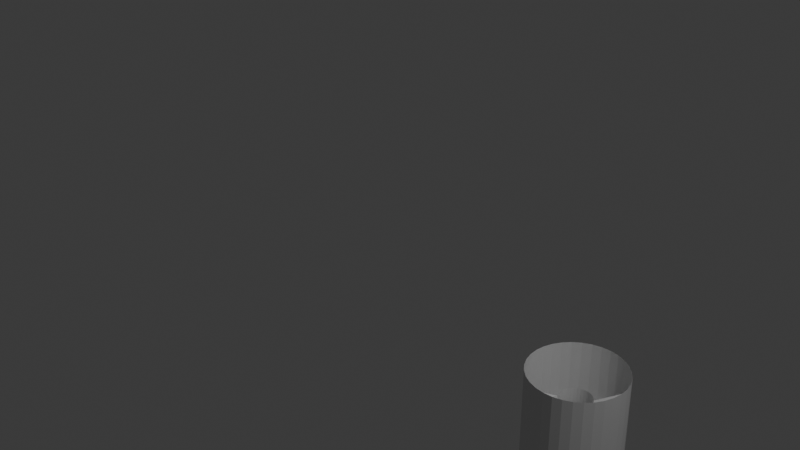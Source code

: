 # Source: Initial_3D_robot_design.blend  (saved by Blender 4.2.66; exported with 4.5.12 LTS)
import bpy
from mathutils import Matrix  # noqa: F401  (used for matrix-valued properties, if any)

bpy.ops.wm.read_factory_settings(use_empty=True)
scene = bpy.context.scene
scene.name = 'Scene'

# ---- collections
col_collection = bpy.data.collections.new('Collection'); scene.collection.children.link(col_collection)

# ---- world
world_world = bpy.data.worlds.new('World'); scene.world = world_world
world_world.use_nodes = True; world_world.node_tree.nodes.clear()
_N = world_world.node_tree.nodes; _L = world_world.node_tree.links
n0 = _N.new('ShaderNodeOutputWorld'); n0.name = 'World Output'; n0.location = (300, 300)
n1 = _N.new('ShaderNodeBackground'); n1.name = 'Background'; n1.location = (10, 300)
n1.inputs[0].default_value = (0.05088, 0.05088, 0.05088, 1.0)
_L.new(n1.outputs[0], n0.inputs[0])
n0.is_active_output = True
world_world.color = (0.05088, 0.05088, 0.05088)
world_world.sun_shadow_jitter_overblur = 0.0

# ---- cameras
cam_camera = bpy.data.cameras.new('Camera')
cam_camera.clip_end = 100.0
cam_camera.ortho_scale = 7.314

# ---- lights
light_light = bpy.data.lights.new('Light', 'POINT')
light_light.energy = 1000.0
light_light.shadow_soft_size = 0.1

# ---- meshes
me_cylinder = bpy.data.meshes.new('Cylinder')
me_cylinder.from_pydata([(7.319e-10, 0.5825, -0.5825), (7.319e-10, 0.5825, 0.5825), (0.1136, 0.5713, -0.5825), (0.1136, 0.5713, 0.5825), (0.2229, 0.5382, -0.5825), (0.2229, 0.5382, 0.5825), (0.3236, 0.4844, -0.5825), (0.3236, 0.4844, 0.5825), (0.4119, 0.4119, -0.5825), (0.4119, 0.4119, 0.5825), (0.4844, 0.3236, -0.5825), (0.4844, 0.3236, 0.5825), (0.5382, 0.2229, -0.5825), (0.5382, 0.2229, 0.5825), (0.5713, 0.1136, -0.5825), (0.5713, 0.1136, 0.5825), (0.5825, -2.196e-09, -0.5825), (0.5825, -2.196e-09, 0.5825), (0.5713, -0.1136, -0.5825), (0.5713, -0.1136, 0.5825), (0.5382, -0.2229, -0.5825), (0.5382, -0.2229, 0.5825), (0.4844, -0.3236, -0.5825), (0.4844, -0.3236, 0.5825), (0.4119, -0.4119, -0.5825), (0.4119, -0.4119, 0.5825), (0.3236, -0.4844, -0.5825), (0.3236, -0.4844, 0.5825), (0.2229, -0.5382, -0.5825), (0.2229, -0.5382, 0.5825), (0.1136, -0.5713, -0.5825), (0.1136, -0.5713, 0.5825), (7.319e-10, -0.5825, -0.5825), (7.319e-10, -0.5825, 0.5825), (-0.1136, -0.5713, -0.5825), (-0.1136, -0.5713, 0.5825), (-0.2229, -0.5382, -0.5825), (-0.2229, -0.5382, 0.5825), (-0.3236, -0.4844, -0.5825), (-0.3236, -0.4844, 0.5825), (-0.4119, -0.4119, -0.5825), (-0.4119, -0.4119, 0.5825), (-0.4844, -0.3236, -0.5825), (-0.4844, -0.3236, 0.5825), (-0.5382, -0.2229, -0.5825), (-0.5382, -0.2229, 0.5825), (-0.5713, -0.1136, -0.5825), (-0.5713, -0.1136, 0.5825), (-0.5825, -2.196e-09, -0.5825), (-0.5825, -2.196e-09, 0.5825), (-0.5713, 0.1136, -0.5825), (-0.5713, 0.1136, 0.5825), (-0.5382, 0.2229, -0.5825), (-0.5382, 0.2229, 0.5825), (-0.4844, 0.3236, -0.5825), (-0.4844, 0.3236, 0.5825), (-0.4119, 0.4119, -0.5825), (-0.4119, 0.4119, 0.5825), (-0.3236, 0.4844, -0.5825), (-0.3236, 0.4844, 0.5825), (-0.2229, 0.5382, -0.5825), (-0.2229, 0.5382, 0.5825), (-0.1136, 0.5713, -0.5825), (-0.1136, 0.5713, 0.5825), (7.319e-10, 0.5825, -0.5825), (0.1136, 0.5713, -0.5825), (0.2229, 0.5382, -0.5825), (0.3236, 0.4844, -0.5825), (0.4119, 0.4119, -0.5825), (0.4844, 0.3236, -0.5825), (0.5382, 0.2229, -0.5825), (0.5713, 0.1136, -0.5825), (0.5825, -2.196e-09, -0.5825), (0.5713, -0.1136, -0.5825), (0.5382, -0.2229, -0.5825), (0.4844, -0.3236, -0.5825), (0.4119, -0.4119, -0.5825), (0.3236, -0.4844, -0.5825), (0.2229, -0.5382, -0.5825), (0.1136, -0.5713, -0.5825), (7.319e-10, -0.5825, -0.5825), (-0.1136, -0.5713, -0.5825), (-0.2229, -0.5382, -0.5825), (-0.3236, -0.4844, -0.5825), (-0.4119, -0.4119, -0.5825), (-0.4844, -0.3236, -0.5825), (-0.5382, -0.2229, -0.5825), (-0.5713, -0.1136, -0.5825), (-0.5825, -2.196e-09, -0.5825), (-0.5713, 0.1136, -0.5825), (-0.5382, 0.2229, -0.5825), (-0.4844, 0.3236, -0.5825), (-0.4119, 0.4119, -0.5825), (-0.3236, 0.4844, -0.5825), (-0.2229, 0.5382, -0.5825), (-0.1136, 0.5713, -0.5825), (7.319e-10, 0.5825, -0.5825), (0.1136, 0.5713, -0.5825), (0.2229, 0.5382, -0.5825), (0.3236, 0.4844, -0.5825), (0.4119, 0.4119, -0.5825), (0.4844, 0.3236, -0.5825), (0.5382, 0.2229, -0.5825), (0.5713, 0.1136, -0.5825), (0.5825, -2.196e-09, -0.5825), (0.5713, -0.1136, -0.5825), (0.5382, -0.2229, -0.5825), (0.4844, -0.3236, -0.5825), (0.4119, -0.4119, -0.5825), (0.3236, -0.4844, -0.5825), (0.2229, -0.5382, -0.5825), (0.1136, -0.5713, -0.5825), (7.319e-10, -0.5825, -0.5825), (-0.1136, -0.5713, -0.5825), (-0.2229, -0.5382, -0.5825), (-0.3236, -0.4844, -0.5825), (-0.4119, -0.4119, -0.5825), (-0.4844, -0.3236, -0.5825), (-0.5382, -0.2229, -0.5825), (-0.5713, -0.1136, -0.5825), (-0.5825, -2.196e-09, -0.5825), (-0.5713, 0.1136, -0.5825), (-0.5382, 0.2229, -0.5825), (-0.4844, 0.3236, -0.5825), (-0.4119, 0.4119, -0.5825), (-0.3236, 0.4844, -0.5825), (-0.2229, 0.5382, -0.5825), (-0.1136, 0.5713, -0.5825), (7.319e-10, 0.5825, -0.5825), (0.1136, 0.5713, -0.5825), (0.2229, 0.5382, -0.5825), (0.3236, 0.4844, -0.5825), (0.4119, 0.4119, -0.5825), (0.4844, 0.3236, -0.5825), (0.5382, 0.2229, -0.5825), (0.5713, 0.1136, -0.5825), (0.5825, -2.196e-09, -0.5825), (0.5713, -0.1136, -0.5825), (0.5382, -0.2229, -0.5825), (0.4844, -0.3236, -0.5825), (0.4119, -0.4119, -0.5825), (0.3236, -0.4844, -0.5825), (0.2229, -0.5382, -0.5825), (0.1136, -0.5713, -0.5825), (7.319e-10, -0.5825, -0.5825), (-0.1136, -0.5713, -0.5825), (-0.2229, -0.5382, -0.5825), (-0.3236, -0.4844, -0.5825), (-0.4119, -0.4119, -0.5825), (-0.4844, -0.3236, -0.5825), (-0.5382, -0.2229, -0.5825), (-0.5713, -0.1136, -0.5825), (-0.5825, -2.196e-09, -0.5825), (-0.5713, 0.1136, -0.5825), (-0.5382, 0.2229, -0.5825), (-0.4844, 0.3236, -0.5825), (-0.4119, 0.4119, -0.5825), (-0.3236, 0.4844, -0.5825), (-0.2229, 0.5382, -0.5825), (-0.1136, 0.5713, -0.5825), (7.319e-10, 0.3284, -0.5825), (0.06406, 0.3221, -0.5825), (0.1257, 0.3034, -0.5825), (0.1824, 0.273, -0.5825), (0.2322, 0.2322, -0.5825), (0.273, 0.1824, -0.5825), (0.3034, 0.1257, -0.5825), (0.3221, 0.06406, -0.5825), (0.3284, -3.147e-09, -0.5825), (0.3221, -0.06406, -0.5825), (0.3034, -0.1257, -0.5825), (0.273, -0.1824, -0.5825), (0.2322, -0.2322, -0.5825), (0.1824, -0.273, -0.5825), (0.1257, -0.3034, -0.5825), (0.06406, -0.3221, -0.5825), (7.319e-10, -0.3284, -0.5825), (-0.06406, -0.3221, -0.5825), (-0.1257, -0.3034, -0.5825), (-0.1824, -0.273, -0.5825), (-0.2322, -0.2322, -0.5825), (-0.273, -0.1824, -0.5825), (-0.3034, -0.1257, -0.5825), (-0.3221, -0.06406, -0.5825), (-0.3284, -3.147e-09, -0.5825), (-0.3221, 0.06406, -0.5825), (-0.3034, 0.1257, -0.5825), (-0.273, 0.1824, -0.5825), (-0.2322, 0.2322, -0.5825), (-0.1824, 0.273, -0.5825), (-0.1257, 0.3034, -0.5825), (-0.06406, 0.3221, -0.5825), (7.319e-10, 0.3284, -0.3797), (0.06406, 0.3221, -0.3797), (0.1257, 0.3034, -0.3797), (0.1824, 0.273, -0.3797), (0.2322, 0.2322, -0.3797), (0.273, 0.1824, -0.3797), (0.3034, 0.1257, -0.3797), (0.3221, 0.06406, -0.3797), (0.3284, -3.147e-09, -0.3797), (0.3221, -0.06406, -0.3797), (0.3034, -0.1257, -0.3797), (0.273, -0.1824, -0.3797), (0.2322, -0.2322, -0.3797), (0.1824, -0.273, -0.3797), (0.1257, -0.3034, -0.3797), (0.06406, -0.3221, -0.3797), (7.319e-10, -0.3284, -0.3797), (-0.06406, -0.3221, -0.3797), (-0.1257, -0.3034, -0.3797), (-0.1824, -0.273, -0.3797), (-0.2322, -0.2322, -0.3797), (-0.273, -0.1824, -0.3797), (-0.3034, -0.1257, -0.3797), (-0.3221, -0.06406, -0.3797), (-0.3284, -3.147e-09, -0.3797), (-0.3221, 0.06406, -0.3797), (-0.3034, 0.1257, -0.3797), (-0.273, 0.1824, -0.3797), (-0.2322, 0.2322, -0.3797), (-0.1824, 0.273, -0.3797), (-0.1257, 0.3034, -0.3797), (-0.06406, 0.3221, -0.3797), (3.17e-08, 0.1971, -0.3797), (0.03844, 0.1933, -0.3797), (0.07541, 0.1821, -0.3797), (0.1095, 0.1638, -0.3797), (0.1393, 0.1393, -0.3797), (0.1638, 0.1095, -0.3797), (0.1821, 0.07541, -0.3797), (0.1933, 0.03844, -0.3797), (0.1971, -4.622e-09, -0.3797), (0.1933, -0.03844, -0.3797), (0.1821, -0.07541, -0.3797), (0.1638, -0.1095, -0.3797), (0.1393, -0.1393, -0.3797), (0.1095, -0.1638, -0.3797), (0.07541, -0.1821, -0.3797), (0.03844, -0.1933, -0.3797), (-3.024e-08, -0.1971, -0.3797), (-0.03844, -0.1933, -0.3797), (-0.07541, -0.1821, -0.3797), (-0.1095, -0.1638, -0.3797), (-0.1393, -0.1393, -0.3797), (-0.1638, -0.1095, -0.3797), (-0.1821, -0.07541, -0.3797), (-0.1933, -0.03844, -0.3797), (-0.1971, -4.622e-09, -0.3797), (-0.1933, 0.03844, -0.3797), (-0.1821, 0.07541, -0.3797), (-0.1638, 0.1095, -0.3797), (-0.1393, 0.1393, -0.3797), (-0.1095, 0.1638, -0.3797), (-0.07541, 0.1821, -0.3797), (-0.03844, 0.1933, -0.3797), (7.319e-10, 0.3284, -0.3797), (0.06406, 0.3221, -0.3797), (0.1257, 0.3034, -0.3797), (0.1824, 0.273, -0.3797), (0.2322, 0.2322, -0.3797), (0.273, 0.1824, -0.3797), (0.3034, 0.1257, -0.3797), (0.3221, 0.06406, -0.3797), (0.3284, -3.147e-09, -0.3797), (0.3221, -0.06406, -0.3797), (0.3034, -0.1257, -0.3797), (0.273, -0.1824, -0.3797), (0.2322, -0.2322, -0.3797), (0.1824, -0.273, -0.3797), (0.1257, -0.3034, -0.3797), (0.06406, -0.3221, -0.3797), (7.319e-10, -0.3284, -0.3797), (-0.06406, -0.3221, -0.3797), (-0.1257, -0.3034, -0.3797), (-0.1824, -0.273, -0.3797), (-0.2322, -0.2322, -0.3797), (-0.273, -0.1824, -0.3797), (-0.3034, -0.1257, -0.3797), (-0.3221, -0.06406, -0.3797), (-0.3284, -3.147e-09, -0.3797), (-0.3221, 0.06406, -0.3797), (-0.3034, 0.1257, -0.3797), (-0.273, 0.1824, -0.3797), (-0.2322, 0.2322, -0.3797), (-0.1824, 0.273, -0.3797), (-0.1257, 0.3034, -0.3797), (-0.06406, 0.3221, -0.3797), (6.441e-08, 0.1971, 0.2285), (0.03844, 0.1933, 0.2285), (0.07541, 0.1821, 0.2285), (0.1095, 0.1638, 0.2285), (0.1393, 0.1393, 0.2285), (0.1638, 0.1095, 0.2285), (0.1821, 0.07541, 0.2285), (0.1933, 0.03844, 0.2285), (0.1971, -4.622e-09, 0.2285), (0.1933, -0.03844, 0.2285), (0.1821, -0.07541, 0.2285), (0.1638, -0.1095, 0.2285), (0.1393, -0.1393, 0.2285), (0.1095, -0.1638, 0.2285), (0.07541, -0.1821, 0.2285), (0.03844, -0.1933, 0.2285), (2.472e-09, -0.1971, 0.2285), (-0.03844, -0.1933, 0.2285), (-0.07541, -0.1821, 0.2285), (-0.1095, -0.1638, 0.2285), (-0.1393, -0.1393, 0.2285), (-0.1638, -0.1095, 0.2285), (-0.1821, -0.07541, 0.2285), (-0.1933, -0.03844, 0.2285), (-0.1971, -4.622e-09, 0.2285), (-0.1933, 0.03844, 0.2285), (-0.1821, 0.07541, 0.2285), (-0.1638, 0.1095, 0.2285), (-0.1393, 0.1393, 0.2285), (-0.1095, 0.1638, 0.2285), (-0.07541, 0.1821, 0.2285), (-0.03844, 0.1933, 0.2285), (0.1821, 0.07541, -2.789), (0.1933, 0.03844, -2.789), (-0.1638, 0.1095, -2.789), (-0.1393, 0.1393, -2.789), (0.1821, 0.07541, -2.788), (0.1933, 0.03844, -2.788), (-0.1638, 0.1095, -2.788), (-0.1393, 0.1393, -2.788)], [], [(0, 1, 3, 2), (2, 3, 5, 4), (4, 5, 7, 6), (6, 7, 9, 8), (8, 9, 11, 10), (10, 11, 13, 12), (12, 13, 15, 14), (14, 15, 17, 16), (16, 17, 19, 18), (18, 19, 21, 20), (20, 21, 23, 22), (22, 23, 25, 24), (24, 25, 27, 26), (26, 27, 29, 28), (28, 29, 31, 30), (30, 31, 33, 32), (32, 33, 35, 34), (34, 35, 37, 36), (36, 37, 39, 38), (38, 39, 41, 40), (40, 41, 43, 42), (42, 43, 45, 44), (44, 45, 47, 46), (46, 47, 49, 48), (48, 49, 51, 50), (50, 51, 53, 52), (52, 53, 55, 54), (54, 55, 57, 56), (56, 57, 59, 58), (58, 59, 61, 60), (60, 61, 63, 62), (62, 63, 1, 0), (20, 22, 75, 74), (66, 67, 99, 98), (38, 40, 84, 83), (56, 58, 93, 92), (12, 14, 71, 70), (30, 32, 80, 79), (48, 50, 89, 88), (4, 6, 67, 66), (22, 24, 76, 75), (40, 42, 85, 84), (58, 60, 94, 93), (14, 16, 72, 71), (32, 34, 81, 80), (50, 52, 90, 89), (6, 8, 68, 67), (24, 26, 77, 76), (42, 44, 86, 85), (60, 62, 95, 94), (16, 18, 73, 72), (34, 36, 82, 81), (52, 54, 91, 90), (8, 10, 69, 68), (26, 28, 78, 77), (44, 46, 87, 86), (0, 2, 65, 64), (62, 0, 64, 95), (18, 20, 74, 73), (36, 38, 83, 82), (54, 56, 92, 91), (10, 12, 70, 69), (28, 30, 79, 78), (46, 48, 88, 87), (2, 4, 66, 65), (93, 94, 126, 125), (80, 81, 113, 112), (67, 68, 100, 99), (94, 95, 127, 126), (81, 82, 114, 113), (68, 69, 101, 100), (95, 64, 96, 127), (82, 83, 115, 114), (69, 70, 102, 101), (83, 84, 116, 115), (70, 71, 103, 102), (84, 85, 117, 116), (71, 72, 104, 103), (85, 86, 118, 117), (72, 73, 105, 104), (86, 87, 119, 118), (73, 74, 106, 105), (87, 88, 120, 119), (74, 75, 107, 106), (88, 89, 121, 120), (75, 76, 108, 107), (89, 90, 122, 121), (76, 77, 109, 108), (90, 91, 123, 122), (77, 78, 110, 109), (64, 65, 97, 96), (91, 92, 124, 123), (78, 79, 111, 110), (65, 66, 98, 97), (92, 93, 125, 124), (79, 80, 112, 111), (165, 166, 198, 197), (161, 160, 128, 129), (162, 161, 129, 130), (163, 162, 130, 131), (164, 163, 131, 132), (165, 164, 132, 133), (166, 165, 133, 134), (167, 166, 134, 135), (168, 167, 135, 136), (169, 168, 136, 137), (170, 169, 137, 138), (171, 170, 138, 139), (172, 171, 139, 140), (173, 172, 140, 141), (174, 173, 141, 142), (175, 174, 142, 143), (176, 175, 143, 144), (177, 176, 144, 145), (178, 177, 145, 146), (179, 178, 146, 147), (180, 179, 147, 148), (181, 180, 148, 149), (182, 181, 149, 150), (183, 182, 150, 151), (184, 183, 151, 152), (185, 184, 152, 153), (186, 185, 153, 154), (187, 186, 154, 155), (188, 187, 155, 156), (189, 188, 156, 157), (190, 189, 157, 158), (191, 190, 158, 159), (160, 191, 159, 128), (195, 196, 260, 259), (179, 180, 212, 211), (166, 167, 199, 198), (180, 181, 213, 212), (167, 168, 200, 199), (181, 182, 214, 213), (168, 169, 201, 200), (182, 183, 215, 214), (169, 170, 202, 201), (183, 184, 216, 215), (170, 171, 203, 202), (184, 185, 217, 216), (171, 172, 204, 203), (185, 186, 218, 217), (172, 173, 205, 204), (186, 187, 219, 218), (173, 174, 206, 205), (160, 161, 193, 192), (187, 188, 220, 219), (174, 175, 207, 206), (161, 162, 194, 193), (188, 189, 221, 220), (175, 176, 208, 207), (162, 163, 195, 194), (189, 190, 222, 221), (176, 177, 209, 208), (163, 164, 196, 195), (190, 191, 223, 222), (177, 178, 210, 209), (164, 165, 197, 196), (191, 160, 192, 223), (178, 179, 211, 210), (251, 252, 316, 315), (222, 223, 287, 286), (209, 210, 274, 273), (196, 197, 261, 260), (223, 192, 256, 287), (210, 211, 275, 274), (197, 198, 262, 261), (211, 212, 276, 275), (198, 199, 263, 262), (212, 213, 277, 276), (199, 200, 264, 263), (213, 214, 278, 277), (200, 201, 265, 264), (214, 215, 279, 278), (201, 202, 266, 265), (215, 216, 280, 279), (202, 203, 267, 266), (216, 217, 281, 280), (203, 204, 268, 267), (217, 218, 282, 281), (204, 205, 269, 268), (218, 219, 283, 282), (205, 206, 270, 269), (192, 193, 257, 256), (219, 220, 284, 283), (206, 207, 271, 270), (193, 194, 258, 257), (220, 221, 285, 284), (207, 208, 272, 271), (194, 195, 259, 258), (221, 222, 286, 285), (208, 209, 273, 272), (225, 224, 256, 257), (226, 225, 257, 258), (227, 226, 258, 259), (228, 227, 259, 260), (229, 228, 260, 261), (230, 229, 261, 262), (231, 230, 262, 263), (232, 231, 263, 264), (233, 232, 264, 265), (234, 233, 265, 266), (235, 234, 266, 267), (236, 235, 267, 268), (237, 236, 268, 269), (238, 237, 269, 270), (239, 238, 270, 271), (240, 239, 271, 272), (241, 240, 272, 273), (242, 241, 273, 274), (243, 242, 274, 275), (244, 243, 275, 276), (245, 244, 276, 277), (246, 245, 277, 278), (247, 246, 278, 279), (248, 247, 279, 280), (249, 248, 280, 281), (250, 249, 281, 282), (251, 250, 282, 283), (252, 251, 283, 284), (253, 252, 284, 285), (254, 253, 285, 286), (255, 254, 286, 287), (224, 255, 287, 256), (238, 239, 303, 302), (225, 226, 290, 289), (252, 253, 317, 316), (239, 240, 304, 303), (226, 227, 291, 290), (253, 254, 318, 317), (240, 241, 305, 304), (227, 228, 292, 291), (254, 255, 319, 318), (241, 242, 306, 305), (228, 229, 293, 292), (255, 224, 288, 319), (242, 243, 307, 306), (229, 230, 294, 293), (243, 244, 308, 307), (230, 231, 295, 294), (244, 245, 309, 308), (231, 232, 296, 295), (245, 246, 310, 309), (232, 233, 297, 296), (246, 247, 311, 310), (233, 234, 298, 297), (247, 248, 312, 311), (234, 235, 299, 298), (248, 249, 313, 312), (235, 236, 300, 299), (249, 250, 314, 313), (236, 237, 301, 300), (250, 251, 315, 314), (237, 238, 302, 301), (224, 225, 289, 288), (322, 323, 327, 326), (320, 321, 325, 324), (234, 23, 21, 297, 298, 299), (25, 23, 299, 300, 301), (21, 19, 295, 296, 297), (27, 25, 301, 302, 303), (29, 27, 303, 304, 305), (19, 17, 293, 294, 295), (307, 31, 29, 242, 306), (33, 31, 307, 308, 309)])
_uv = me_cylinder.uv_layers.new(name='UVMap')
_uv.uv.foreach_set('vector', [1.0, 0.5, 1.0, 1.0, 0.9688, 1.0, 0.9688, 0.5, 0.9688, 0.5, 0.9688, 1.0, 0.9375, 1.0, 0.9375, 0.5, 0.9375, 0.5, 0.9375, 1.0, 0.9062, 1.0, 0.9062, 0.5, 0.9062, 0.5, 0.9062, 1.0, 0.875, 1.0, 0.875, 0.5, 0.875, 0.5, 0.875, 1.0, 0.8438, 1.0, 0.8438, 0.5, 0.8438, 0.5, 0.8438, 1.0, 0.8125, 1.0, 0.8125, 0.5, 0.8125, 0.5, 0.8125, 1.0, 0.7812, 1.0, 0.7812, 0.5, 0.7812, 0.5, 0.7812, 1.0, 0.75, 1.0, 0.75, 0.5, 0.75, 0.5, 0.75, 1.0, 0.7188, 1.0, 0.7188, 0.5, 0.7188, 0.5, 0.7188, 1.0, 0.6875, 1.0, 0.6875, 0.5, 0.6875, 0.5, 0.6875, 1.0, 0.6562, 1.0, 0.6562, 0.5, 0.6562, 0.5, 0.6562, 1.0, 0.625, 1.0, 0.625, 0.5, 0.625, 0.5, 0.625, 1.0, 0.5938, 1.0, 0.5938, 0.5, 0.5938, 0.5, 0.5938, 1.0, 0.5625, 1.0, 0.5625, 0.5, 0.5625, 0.5, 0.5625, 1.0, 0.5312, 1.0, 0.5312, 0.5, 0.5312, 0.5, 0.5312, 1.0, 0.5, 1.0, 0.5, 0.5, 0.5, 0.5, 0.5, 1.0, 0.4688, 1.0, 0.4688, 0.5, 0.4688, 0.5, 0.4688, 1.0, 0.4375, 1.0, 0.4375, 0.5, 0.4375, 0.5, 0.4375, 1.0, 0.4062, 1.0, 0.4062, 0.5, 0.4062, 0.5, 0.4062, 1.0, 0.375, 1.0, 0.375, 0.5, 0.375, 0.5, 0.375, 1.0, 0.3438, 1.0, 0.3438, 0.5, 0.3438, 0.5, 0.3438, 1.0, 0.3125, 1.0, 0.3125, 0.5, 0.3125, 0.5, 0.3125, 1.0, 0.2812, 1.0, 0.2812, 0.5, 0.2812, 0.5, 0.2812, 1.0, 0.25, 1.0, 0.25, 0.5, 0.25, 0.5, 0.25, 1.0, 0.2188, 1.0, 0.2188, 0.5, 0.2188, 0.5, 0.2188, 1.0, 0.1875, 1.0, 0.1875, 0.5, 0.1875, 0.5, 0.1875, 1.0, 0.1562, 1.0, 0.1562, 0.5, 0.1562, 0.5, 0.1562, 1.0, 0.125, 1.0, 0.125, 0.5, 0.125, 0.5, 0.125, 1.0, 0.09375, 1.0, 0.09375, 0.5, 0.09375, 0.5, 0.09375, 1.0, 0.0625, 1.0, 0.0625, 0.5, 0.0625, 0.5, 0.0625, 1.0, 0.03125, 1.0, 0.03125, 0.5, 0.03125, 0.5, 0.03125, 1.0, 0.0, 1.0, 0.0, 0.5, 0.6875, 0.5, 0.6562, 0.5, 0.6562, 0.5, 0.6875, 0.5, 0.9375, 0.5, 0.9062, 0.5, 0.9062, 0.5, 0.9375, 0.5, 0.4062, 0.5, 0.375, 0.5, 0.375, 0.5, 0.4062, 0.5, 0.125, 0.5, 0.09375, 0.5, 0.09375, 0.5, 0.125, 0.5, 0.8125, 0.5, 0.7812, 0.5, 0.7812, 0.5, 0.8125, 0.5, 0.5312, 0.5, 0.5, 0.5, 0.5, 0.5, 0.5312, 0.5, 0.25, 0.5, 0.2188, 0.5, 0.2188, 0.5, 0.25, 0.5, 0.9375, 0.5, 0.9062, 0.5, 0.9062, 0.5, 0.9375, 0.5, 0.6562, 0.5, 0.625, 0.5, 0.625, 0.5, 0.6562, 0.5, 0.375, 0.5, 0.3438, 0.5, 0.3438, 0.5, 0.375, 0.5, 0.09375, 0.5, 0.0625, 0.5, 0.0625, 0.5, 0.09375, 0.5, 0.7812, 0.5, 0.75, 0.5, 0.75, 0.5, 0.7812, 0.5, 0.5, 0.5, 0.4688, 0.5, 0.4688, 0.5, 0.5, 0.5, 0.2188, 0.5, 0.1875, 0.5, 0.1875, 0.5, 0.2188, 0.5, 0.9062, 0.5, 0.875, 0.5, 0.875, 0.5, 0.9062, 0.5, 0.625, 0.5, 0.5938, 0.5, 0.5938, 0.5, 0.625, 0.5, 0.3438, 0.5, 0.3125, 0.5, 0.3125, 0.5, 0.3438, 0.5, 0.0625, 0.5, 0.03125, 0.5, 0.03125, 0.5, 0.0625, 0.5, 0.75, 0.5, 0.7188, 0.5, 0.7188, 0.5, 0.75, 0.5, 0.4688, 0.5, 0.4375, 0.5, 0.4375, 0.5, 0.4688, 0.5, 0.1875, 0.5, 0.1562, 0.5, 0.1562, 0.5, 0.1875, 0.5, 0.875, 0.5, 0.8438, 0.5, 0.8438, 0.5, 0.875, 0.5, 0.5938, 0.5, 0.5625, 0.5, 0.5625, 0.5, 0.5938, 0.5, 0.3125, 0.5, 0.2812, 0.5, 0.2812, 0.5, 0.3125, 0.5, 1.0, 0.5, 0.9688, 0.5, 0.9688, 0.5, 1.0, 0.5, 0.03125, 0.5, 0.0, 0.5, 0.0, 0.5, 0.03125, 0.5, 0.7188, 0.5, 0.6875, 0.5, 0.6875, 0.5, 0.7188, 0.5, 0.4375, 0.5, 0.4062, 0.5, 0.4062, 0.5, 0.4375, 0.5, 0.1562, 0.5, 0.125, 0.5, 0.125, 0.5, 0.1562, 0.5, 0.8438, 0.5, 0.8125, 0.5, 0.8125, 0.5, 0.8438, 0.5, 0.5625, 0.5, 0.5312, 0.5, 0.5312, 0.5, 0.5625, 0.5, 0.2812, 0.5, 0.25, 0.5, 0.25, 0.5, 0.2812, 0.5, 0.9688, 0.5, 0.9375, 0.5, 0.9375, 0.5, 0.9688, 0.5, 0.09375, 0.5, 0.0625, 0.5, 0.0625, 0.5, 0.09375, 0.5, 0.5, 0.5, 0.4688, 0.5, 0.4688, 0.5, 0.5, 0.5, 0.9062, 0.5, 0.875, 0.5, 0.875, 0.5, 0.9062, 0.5, 0.0625, 0.5, 0.03125, 0.5, 0.03125, 0.5, 0.0625, 0.5, 0.4688, 0.5, 0.4375, 0.5, 0.4375, 0.5, 0.4688, 0.5, 0.875, 0.5, 0.8438, 0.5, 0.8438, 0.5, 0.875, 0.5, 0.03125, 0.5, 0.0, 0.5, 0.0, 0.5, 0.03125, 0.5, 0.4375, 0.5, 0.4062, 0.5, 0.4062, 0.5, 0.4375, 0.5, 0.8438, 0.5, 0.8125, 0.5, 0.8125, 0.5, 0.8438, 0.5, 0.4062, 0.5, 0.375, 0.5, 0.375, 0.5, 0.4062, 0.5, 0.8125, 0.5, 0.7812, 0.5, 0.7812, 0.5, 0.8125, 0.5, 0.375, 0.5, 0.3438, 0.5, 0.3438, 0.5, 0.375, 0.5, 0.7812, 0.5, 0.75, 0.5, 0.75, 0.5, 0.7812, 0.5, 0.3438, 0.5, 0.3125, 0.5, 0.3125, 0.5, 0.3438, 0.5, 0.75, 0.5, 0.7188, 0.5, 0.7188, 0.5, 0.75, 0.5, 0.3125, 0.5, 0.2812, 0.5, 0.2812, 0.5, 0.3125, 0.5, 0.7188, 0.5, 0.6875, 0.5, 0.6875, 0.5, 0.7188, 0.5, 0.2812, 0.5, 0.25, 0.5, 0.25, 0.5, 0.2812, 0.5, 0.6875, 0.5, 0.6562, 0.5, 0.6562, 0.5, 0.6875, 0.5, 0.25, 0.5, 0.2188, 0.5, 0.2188, 0.5, 0.25, 0.5, 0.6562, 0.5, 0.625, 0.5, 0.625, 0.5, 0.6562, 0.5, 0.2188, 0.5, 0.1875, 0.5, 0.1875, 0.5, 0.2188, 0.5, 0.625, 0.5, 0.5938, 0.5, 0.5938, 0.5, 0.625, 0.5, 0.1875, 0.5, 0.1562, 0.5, 0.1562, 0.5, 0.1875, 0.5, 0.5938, 0.5, 0.5625, 0.5, 0.5625, 0.5, 0.5938, 0.5, 1.0, 0.5, 0.9688, 0.5, 0.9688, 0.5, 1.0, 0.5, 0.1562, 0.5, 0.125, 0.5, 0.125, 0.5, 0.1562, 0.5, 0.5625, 0.5, 0.5312, 0.5, 0.5312, 0.5, 0.5625, 0.5, 0.9688, 0.5, 0.9375, 0.5, 0.9375, 0.5, 0.9688, 0.5, 0.125, 0.5, 0.09375, 0.5, 0.09375, 0.5, 0.125, 0.5, 0.5312, 0.5, 0.5, 0.5, 0.5, 0.5, 0.5312, 0.5, 0.8625, 0.3252, 0.875, 0.3018, 0.875, 0.3018, 0.8625, 0.3252, 0.7764, 0.3827, 0.75, 0.3853, 0.75, 0.49, 0.7968, 0.4854, 0.8018, 0.375, 0.7764, 0.3827, 0.7968, 0.4854, 0.8418, 0.4717, 0.8252, 0.3625, 0.8018, 0.375, 0.8418, 0.4717, 0.8833, 0.4496, 0.8457, 0.3457, 0.8252, 0.3625, 0.8833, 0.4496, 0.9197, 0.4197, 0.8625, 0.3252, 0.8457, 0.3457, 0.9197, 0.4197, 0.9496, 0.3833, 0.875, 0.3018, 0.8625, 0.3252, 0.9496, 0.3833, 0.9717, 0.3418, 0.8827, 0.2764, 0.875, 0.3018, 0.9717, 0.3418, 0.9854, 0.2968, 0.8853, 0.25, 0.8827, 0.2764, 0.9854, 0.2968, 0.99, 0.25, 0.8827, 0.2236, 0.8853, 0.25, 0.99, 0.25, 0.9854, 0.2032, 0.875, 0.1982, 0.8827, 0.2236, 0.9854, 0.2032, 0.9717, 0.1582, 0.8625, 0.1748, 0.875, 0.1982, 0.9717, 0.1582, 0.9496, 0.1167, 0.8457, 0.1543, 0.8625, 0.1748, 0.9496, 0.1167, 0.9197, 0.08029, 0.8252, 0.1375, 0.8457, 0.1543, 0.9197, 0.08029, 0.8833, 0.05045, 0.8018, 0.125, 0.8252, 0.1375, 0.8833, 0.05045, 0.8418, 0.02827, 0.7764, 0.1173, 0.8018, 0.125, 0.8418, 0.02827, 0.7968, 0.01461, 0.75, 0.1147, 0.7764, 0.1173, 0.7968, 0.01461, 0.75, 0.01, 0.7236, 0.1173, 0.75, 0.1147, 0.75, 0.01, 0.7032, 0.01461, 0.6982, 0.125, 0.7236, 0.1173, 0.7032, 0.01461, 0.6582, 0.02827, 0.6748, 0.1375, 0.6982, 0.125, 0.6582, 0.02827, 0.6167, 0.05045, 0.6543, 0.1543, 0.6748, 0.1375, 0.6167, 0.05045, 0.5803, 0.08029, 0.6375, 0.1748, 0.6543, 0.1543, 0.5803, 0.08029, 0.5504, 0.1167, 0.625, 0.1982, 0.6375, 0.1748, 0.5504, 0.1167, 0.5283, 0.1582, 0.6173, 0.2236, 0.625, 0.1982, 0.5283, 0.1582, 0.5146, 0.2032, 0.6147, 0.25, 0.6173, 0.2236, 0.5146, 0.2032, 0.51, 0.25, 0.6173, 0.2764, 0.6147, 0.25, 0.51, 0.25, 0.5146, 0.2968, 0.625, 0.3018, 0.6173, 0.2764, 0.5146, 0.2968, 0.5283, 0.3418, 0.6375, 0.3252, 0.625, 0.3018, 0.5283, 0.3418, 0.5504, 0.3833, 0.6543, 0.3457, 0.6375, 0.3252, 0.5504, 0.3833, 0.5803, 0.4197, 0.6748, 0.3625, 0.6543, 0.3457, 0.5803, 0.4197, 0.6167, 0.4496, 0.6982, 0.375, 0.6748, 0.3625, 0.6167, 0.4496, 0.6582, 0.4717, 0.7236, 0.3827, 0.6982, 0.375, 0.6582, 0.4717, 0.7032, 0.4854, 0.75, 0.3853, 0.7236, 0.3827, 0.7032, 0.4854, 0.75, 0.49, 0.8252, 0.3625, 0.8457, 0.3457, 0.8457, 0.3457, 0.8252, 0.3625, 0.6748, 0.1375, 0.6543, 0.1543, 0.6543, 0.1543, 0.6748, 0.1375, 0.875, 0.3018, 0.8827, 0.2764, 0.8827, 0.2764, 0.875, 0.3018, 0.6543, 0.1543, 0.6375, 0.1748, 0.6375, 0.1748, 0.6543, 0.1543, 0.8827, 0.2764, 0.8853, 0.25, 0.8853, 0.25, 0.8827, 0.2764, 0.6375, 0.1748, 0.625, 0.1982, 0.625, 0.1982, 0.6375, 0.1748, 0.8853, 0.25, 0.8827, 0.2236, 0.8827, 0.2236, 0.8853, 0.25, 0.625, 0.1982, 0.6173, 0.2236, 0.6173, 0.2236, 0.625, 0.1982, 0.8827, 0.2236, 0.875, 0.1982, 0.875, 0.1982, 0.8827, 0.2236, 0.6173, 0.2236, 0.6147, 0.25, 0.6147, 0.25, 0.6173, 0.2236, 0.875, 0.1982, 0.8625, 0.1748, 0.8625, 0.1748, 0.875, 0.1982, 0.6147, 0.25, 0.6173, 0.2764, 0.6173, 0.2764, 0.6147, 0.25, 0.8625, 0.1748, 0.8457, 0.1543, 0.8457, 0.1543, 0.8625, 0.1748, 0.6173, 0.2764, 0.625, 0.3018, 0.625, 0.3018, 0.6173, 0.2764, 0.8457, 0.1543, 0.8252, 0.1375, 0.8252, 0.1375, 0.8457, 0.1543, 0.625, 0.3018, 0.6375, 0.3252, 0.6375, 0.3252, 0.625, 0.3018, 0.8252, 0.1375, 0.8018, 0.125, 0.8018, 0.125, 0.8252, 0.1375, 0.75, 0.3853, 0.7764, 0.3827, 0.7764, 0.3827, 0.75, 0.3853, 0.6375, 0.3252, 0.6543, 0.3457, 0.6543, 0.3457, 0.6375, 0.3252, 0.8018, 0.125, 0.7764, 0.1173, 0.7764, 0.1173, 0.8018, 0.125, 0.7764, 0.3827, 0.8018, 0.375, 0.8018, 0.375, 0.7764, 0.3827, 0.6543, 0.3457, 0.6748, 0.3625, 0.6748, 0.3625, 0.6543, 0.3457, 0.7764, 0.1173, 0.75, 0.1147, 0.75, 0.1147, 0.7764, 0.1173, 0.8018, 0.375, 0.8252, 0.3625, 0.8252, 0.3625, 0.8018, 0.375, 0.6748, 0.3625, 0.6982, 0.375, 0.6982, 0.375, 0.6748, 0.3625, 0.75, 0.1147, 0.7236, 0.1173, 0.7236, 0.1173, 0.75, 0.1147, 0.8252, 0.3625, 0.8457, 0.3457, 0.8457, 0.3457, 0.8252, 0.3625, 0.6982, 0.375, 0.7236, 0.3827, 0.7236, 0.3827, 0.6982, 0.375, 0.7236, 0.1173, 0.6982, 0.125, 0.6982, 0.125, 0.7236, 0.1173, 0.8457, 0.3457, 0.8625, 0.3252, 0.8625, 0.3252, 0.8457, 0.3457, 0.7236, 0.3827, 0.75, 0.3853, 0.75, 0.3853, 0.7236, 0.3827, 0.6982, 0.125, 0.6748, 0.1375, 0.6748, 0.1375, 0.6982, 0.125, 0.6825, 0.2951, 0.6926, 0.3074, 0.6926, 0.3074, 0.6825, 0.2951, 0.6982, 0.375, 0.7236, 0.3827, 0.7236, 0.3827, 0.6982, 0.375, 0.7236, 0.1173, 0.6982, 0.125, 0.6982, 0.125, 0.7236, 0.1173, 0.8457, 0.3457, 0.8625, 0.3252, 0.8625, 0.3252, 0.8457, 0.3457, 0.7236, 0.3827, 0.75, 0.3853, 0.75, 0.3853, 0.7236, 0.3827, 0.6982, 0.125, 0.6748, 0.1375, 0.6748, 0.1375, 0.6982, 0.125, 0.8625, 0.3252, 0.875, 0.3018, 0.875, 0.3018, 0.8625, 0.3252, 0.6748, 0.1375, 0.6543, 0.1543, 0.6543, 0.1543, 0.6748, 0.1375, 0.875, 0.3018, 0.8827, 0.2764, 0.8827, 0.2764, 0.875, 0.3018, 0.6543, 0.1543, 0.6375, 0.1748, 0.6375, 0.1748, 0.6543, 0.1543, 0.8827, 0.2764, 0.8853, 0.25, 0.8853, 0.25, 0.8827, 0.2764, 0.6375, 0.1748, 0.625, 0.1982, 0.625, 0.1982, 0.6375, 0.1748, 0.8853, 0.25, 0.8827, 0.2236, 0.8827, 0.2236, 0.8853, 0.25, 0.625, 0.1982, 0.6173, 0.2236, 0.6173, 0.2236, 0.625, 0.1982, 0.8827, 0.2236, 0.875, 0.1982, 0.875, 0.1982, 0.8827, 0.2236, 0.6173, 0.2236, 0.6147, 0.25, 0.6147, 0.25, 0.6173, 0.2236, 0.875, 0.1982, 0.8625, 0.1748, 0.8625, 0.1748, 0.875, 0.1982, 0.6147, 0.25, 0.6173, 0.2764, 0.6173, 0.2764, 0.6147, 0.25, 0.8625, 0.1748, 0.8457, 0.1543, 0.8457, 0.1543, 0.8625, 0.1748, 0.6173, 0.2764, 0.625, 0.3018, 0.625, 0.3018, 0.6173, 0.2764, 0.8457, 0.1543, 0.8252, 0.1375, 0.8252, 0.1375, 0.8457, 0.1543, 0.625, 0.3018, 0.6375, 0.3252, 0.6375, 0.3252, 0.625, 0.3018, 0.8252, 0.1375, 0.8018, 0.125, 0.8018, 0.125, 0.8252, 0.1375, 0.75, 0.3853, 0.7764, 0.3827, 0.7764, 0.3827, 0.75, 0.3853, 0.6375, 0.3252, 0.6543, 0.3457, 0.6543, 0.3457, 0.6375, 0.3252, 0.8018, 0.125, 0.7764, 0.1173, 0.7764, 0.1173, 0.8018, 0.125, 0.7764, 0.3827, 0.8018, 0.375, 0.8018, 0.375, 0.7764, 0.3827, 0.6543, 0.3457, 0.6748, 0.3625, 0.6748, 0.3625, 0.6543, 0.3457, 0.7764, 0.1173, 0.75, 0.1147, 0.75, 0.1147, 0.7764, 0.1173, 0.8018, 0.375, 0.8252, 0.3625, 0.8252, 0.3625, 0.8018, 0.375, 0.6748, 0.3625, 0.6982, 0.375, 0.6982, 0.375, 0.6748, 0.3625, 0.75, 0.1147, 0.7236, 0.1173, 0.7236, 0.1173, 0.75, 0.1147, 0.7658, 0.3296, 0.75, 0.3312, 0.75, 0.3853, 0.7764, 0.3827, 0.7811, 0.325, 0.7658, 0.3296, 0.7764, 0.3827, 0.8018, 0.375, 0.7951, 0.3175, 0.7811, 0.325, 0.8018, 0.375, 0.8252, 0.3625, 0.8074, 0.3074, 0.7951, 0.3175, 0.8252, 0.3625, 0.8457, 0.3457, 0.8175, 0.2951, 0.8074, 0.3074, 0.8457, 0.3457, 0.8625, 0.3252, 0.825, 0.2811, 0.8175, 0.2951, 0.8625, 0.3252, 0.875, 0.3018, 0.8296, 0.2658, 0.825, 0.2811, 0.875, 0.3018, 0.8827, 0.2764, 0.8312, 0.25, 0.8296, 0.2658, 0.8827, 0.2764, 0.8853, 0.25, 0.8296, 0.2342, 0.8312, 0.25, 0.8853, 0.25, 0.8827, 0.2236, 0.825, 0.2189, 0.8296, 0.2342, 0.8827, 0.2236, 0.875, 0.1982, 0.8175, 0.2049, 0.825, 0.2189, 0.875, 0.1982, 0.8625, 0.1748, 0.8074, 0.1926, 0.8175, 0.2049, 0.8625, 0.1748, 0.8457, 0.1543, 0.7951, 0.1825, 0.8074, 0.1926, 0.8457, 0.1543, 0.8252, 0.1375, 0.7811, 0.175, 0.7951, 0.1825, 0.8252, 0.1375, 0.8018, 0.125, 0.7658, 0.1704, 0.7811, 0.175, 0.8018, 0.125, 0.7764, 0.1173, 0.75, 0.1688, 0.7658, 0.1704, 0.7764, 0.1173, 0.75, 0.1147, 0.7342, 0.1704, 0.75, 0.1688, 0.75, 0.1147, 0.7236, 0.1173, 0.7189, 0.175, 0.7342, 0.1704, 0.7236, 0.1173, 0.6982, 0.125, 0.7049, 0.1825, 0.7189, 0.175, 0.6982, 0.125, 0.6748, 0.1375, 0.6926, 0.1926, 0.7049, 0.1825, 0.6748, 0.1375, 0.6543, 0.1543, 0.6825, 0.2049, 0.6926, 0.1926, 0.6543, 0.1543, 0.6375, 0.1748, 0.675, 0.2189, 0.6825, 0.2049, 0.6375, 0.1748, 0.625, 0.1982, 0.6704, 0.2342, 0.675, 0.2189, 0.625, 0.1982, 0.6173, 0.2236, 0.6688, 0.25, 0.6704, 0.2342, 0.6173, 0.2236, 0.6147, 0.25, 0.6704, 0.2658, 0.6688, 0.25, 0.6147, 0.25, 0.6173, 0.2764, 0.675, 0.2811, 0.6704, 0.2658, 0.6173, 0.2764, 0.625, 0.3018, 0.6825, 0.2951, 0.675, 0.2811, 0.625, 0.3018, 0.6375, 0.3252, 0.6926, 0.3074, 0.6825, 0.2951, 0.6375, 0.3252, 0.6543, 0.3457, 0.7049, 0.3175, 0.6926, 0.3074, 0.6543, 0.3457, 0.6748, 0.3625, 0.7189, 0.325, 0.7049, 0.3175, 0.6748, 0.3625, 0.6982, 0.375, 0.7342, 0.3296, 0.7189, 0.325, 0.6982, 0.375, 0.7236, 0.3827, 0.75, 0.3312, 0.7342, 0.3296, 0.7236, 0.3827, 0.75, 0.3853, 0.7811, 0.175, 0.7658, 0.1704, 0.7658, 0.1704, 0.7811, 0.175, 0.7658, 0.3296, 0.7811, 0.325, 0.7811, 0.325, 0.7658, 0.3296, 0.6926, 0.3074, 0.7049, 0.3175, 0.7049, 0.3175, 0.6926, 0.3074, 0.7658, 0.1704, 0.75, 0.1688, 0.75, 0.1688, 0.7658, 0.1704, 0.7811, 0.325, 0.7951, 0.3175, 0.7951, 0.3175, 0.7811, 0.325, 0.7049, 0.3175, 0.7189, 0.325, 0.7189, 0.325, 0.7049, 0.3175, 0.75, 0.1688, 0.7342, 0.1704, 0.7342, 0.1704, 0.75, 0.1688, 0.7951, 0.3175, 0.8074, 0.3074, 0.8074, 0.3074, 0.7951, 0.3175, 0.7189, 0.325, 0.7342, 0.3296, 0.7342, 0.3296, 0.7189, 0.325, 0.7342, 0.1704, 0.7189, 0.175, 0.7189, 0.175, 0.7342, 0.1704, 0.8074, 0.3074, 0.8175, 0.2951, 0.8175, 0.2951, 0.8074, 0.3074, 0.7342, 0.3296, 0.75, 0.3312, 0.75, 0.3312, 0.7342, 0.3296, 0.7189, 0.175, 0.7049, 0.1825, 0.7049, 0.1825, 0.7189, 0.175, 0.8175, 0.2951, 0.825, 0.2811, 0.825, 0.2811, 0.8175, 0.2951, 0.7049, 0.1825, 0.6926, 0.1926, 0.6926, 0.1926, 0.7049, 0.1825, 0.825, 0.2811, 0.8296, 0.2658, 0.8296, 0.2658, 0.825, 0.2811, 0.6926, 0.1926, 0.6825, 0.2049, 0.6825, 0.2049, 0.6926, 0.1926, 0.8296, 0.2658, 0.8312, 0.25, 0.8312, 0.25, 0.8296, 0.2658, 0.6825, 0.2049, 0.675, 0.2189, 0.675, 0.2189, 0.6825, 0.2049, 0.8312, 0.25, 0.8296, 0.2342, 0.8296, 0.2342, 0.8312, 0.25, 0.675, 0.2189, 0.6704, 0.2342, 0.6704, 0.2342, 0.675, 0.2189, 0.8296, 0.2342, 0.825, 0.2189, 0.825, 0.2189, 0.8296, 0.2342, 0.6704, 0.2342, 0.6688, 0.25, 0.6688, 0.25, 0.6704, 0.2342, 0.825, 0.2189, 0.8175, 0.2049, 0.8175, 0.2049, 0.825, 0.2189, 0.6688, 0.25, 0.6704, 0.2658, 0.6704, 0.2658, 0.6688, 0.25, 0.8175, 0.2049, 0.8074, 0.1926, 0.8074, 0.1926, 0.8175, 0.2049, 0.6704, 0.2658, 0.675, 0.2811, 0.675, 0.2811, 0.6704, 0.2658, 0.8074, 0.1926, 0.7951, 0.1825, 0.7951, 0.1825, 0.8074, 0.1926, 0.675, 0.2811, 0.6825, 0.2951, 0.6825, 0.2951, 0.675, 0.2811, 0.7951, 0.1825, 0.7811, 0.175, 0.7811, 0.175, 0.7951, 0.1825, 0.75, 0.3312, 0.7658, 0.3296, 0.7658, 0.3296, 0.75, 0.3312, 0.6825, 0.2951, 0.6926, 0.3074, 0.6926, 0.3074, 0.6825, 0.2951, 0.825, 0.2811, 0.8296, 0.2658, 0.8296, 0.2658, 0.825, 0.2811, 0.0, 0.0, 0.6562, 1.0, 0.6875, 1.0, 0.8296, 0.2342, 0.825, 0.2189, 0.8175, 0.2049, 0.625, 1.0, 0.6562, 1.0, 0.8175, 0.2049, 0.8074, 0.1926, 0.7951, 0.1825, 0.6875, 1.0, 0.7188, 1.0, 0.8296, 0.2658, 0.8312, 0.25, 0.8296, 0.2342, 0.5938, 1.0, 0.625, 1.0, 0.7951, 0.1825, 0.7811, 0.175, 0.7658, 0.1704, 0.5625, 1.0, 0.5938, 1.0, 0.7658, 0.1704, 0.75, 0.1688, 0.7342, 0.1704, 0.7188, 1.0, 0.75, 1.0, 0.8175, 0.2951, 0.825, 0.2811, 0.8296, 0.2658, 0.0, 0.0, 0.0, 0.0, 0.0, 0.0, 0.0, 0.0, 0.0, 0.0, 0.5, 1.0, 0.0, 0.0, 0.7049, 0.1825, 0.6926, 0.1926, 0.6825, 0.2049])
me_cylinder.update()

# ---- objects
ob_light = bpy.data.objects.new('Light', light_light)
ob_camera = bpy.data.objects.new('Camera', cam_camera)
ob_cylinder = bpy.data.objects.new('Cylinder', me_cylinder)

# ---- transforms, parenting, visibility, modifiers, constraints
ob_light.location = (4.076, 1.005, 5.904)
ob_light.rotation_euler = (0.6503, 0.05522, 1.866)
ob_light.lock_rotations_4d = False
ob_light.empty_display_type = 'ARROWS'
ob_light.color = (0.0, 0.0, 0.0, 0.0)
ob_light.lineart.crease_threshold = 0.0
ob_camera.location = (7.359, -6.926, 4.958)
ob_camera.rotation_euler = (1.109, 0.0, 0.8149)
ob_camera.lock_rotations_4d = False
ob_camera.empty_display_type = 'ARROWS'
ob_camera.color = (0.0, 0.0, 0.0, 0.0)
ob_camera.display_type = 'WIRE'
ob_camera.lineart.crease_threshold = 0.0
ob_cylinder.location = (1.368, 1.364, -2.388)

# ---- collection membership
col_collection.objects.link(ob_light)
col_collection.objects.link(ob_camera)
col_collection.objects.link(ob_cylinder)

# ---- scene / render settings (as saved in the file)
scene.camera = ob_camera
scene.frame_start = 1; scene.frame_end = 250; scene.frame_set(24)
scene.render.engine = 'BLENDER_EEVEE_NEXT'
bpy.context.view_layer.update()
